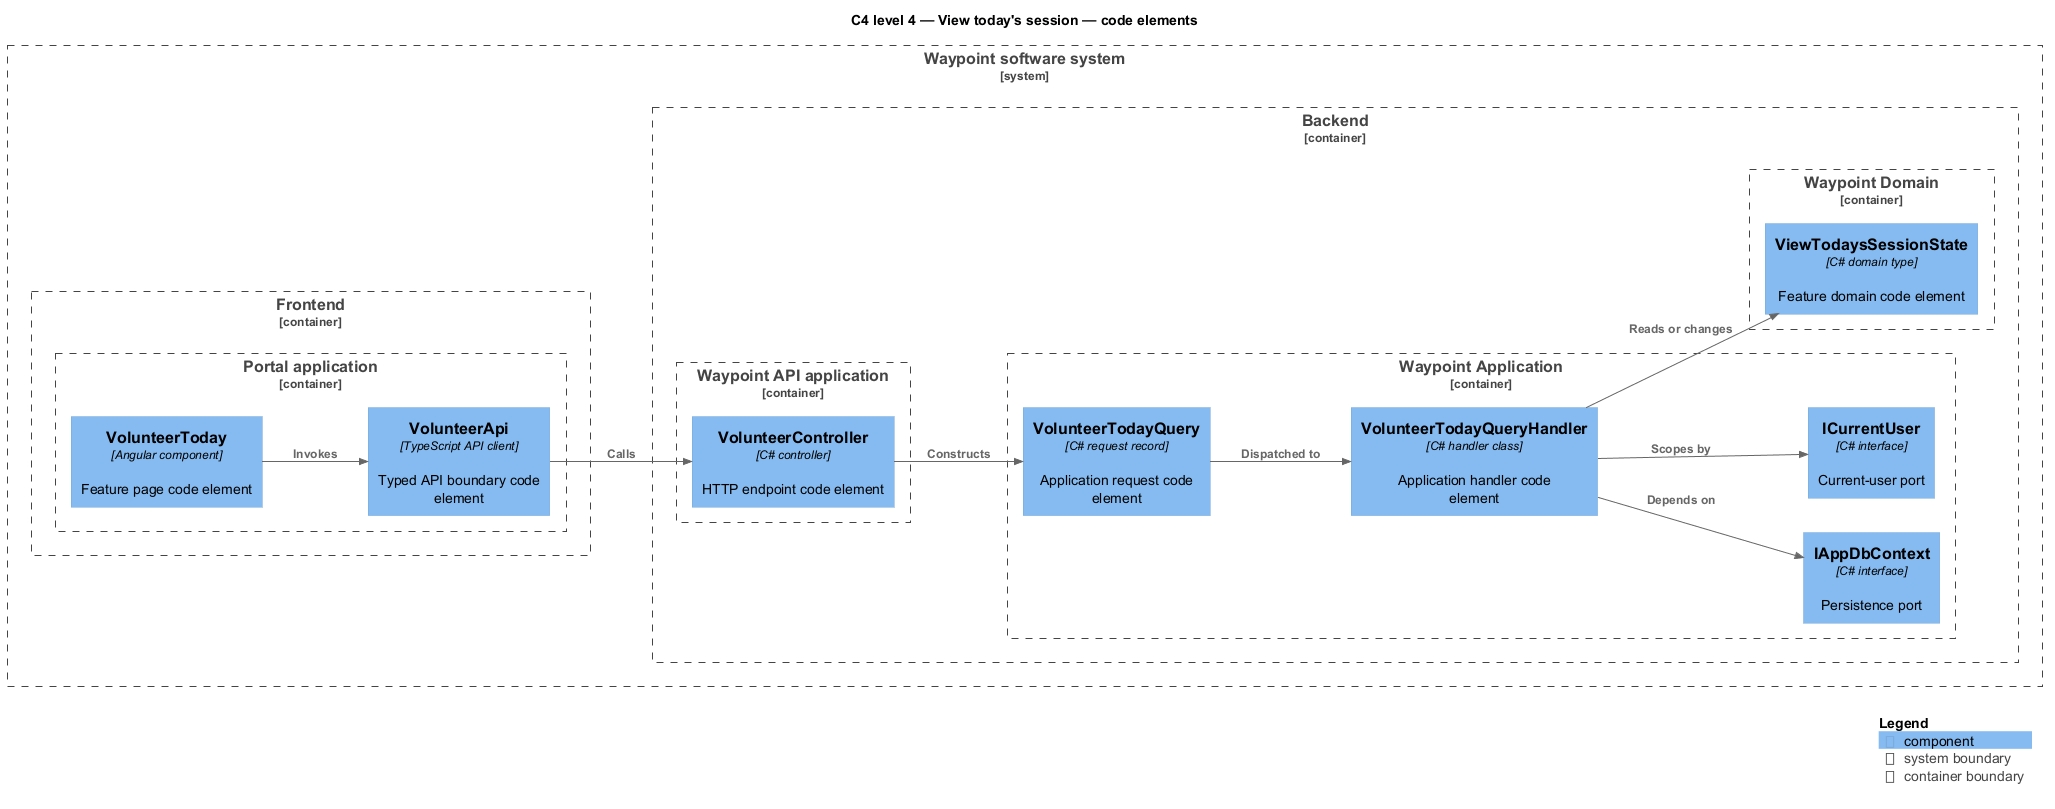

The diagram above was rendered by PlantUML. Its source (embedded in the PNG):
@startuml
!include <C4/C4_Component>
LAYOUT_LEFT_RIGHT()
title C4 level 4 — View today's session — code elements
System_Boundary(waypoint, "Waypoint software system") {
  Container_Boundary(frontend, "Frontend") {
    Container_Boundary(frontend_app, "Portal application") {
      Component(page, "VolunteerToday", "Angular component", "Feature page code element")
      Component(client, "VolunteerApi", "TypeScript API client", "Typed API boundary code element")
    }
  }
  Container_Boundary(backend, "Backend") {
    Container_Boundary(api_app, "Waypoint API application") {
      Component(controller, "VolunteerController", "C# controller", "HTTP endpoint code element")
    }
    Container_Boundary(application, "Waypoint Application") {
      Component(request, "VolunteerTodayQuery", "C# request record", "Application request code element")
      Component(handler, "VolunteerTodayQueryHandler", "C# handler class", "Application handler code element")
      Component(dbport, "IAppDbContext", "C# interface", "Persistence port")
      Component(current, "ICurrentUser", "C# interface", "Current-user port")
    }
    Container_Boundary(domain, "Waypoint Domain") {
      Component(entity, "ViewTodaysSessionState", "C# domain type", "Feature domain code element")
    }
  }
}
Rel(page, client, "Invokes")
Rel(client, controller, "Calls")
Rel(controller, request, "Constructs")
Rel(request, handler, "Dispatched to")
Rel(handler, dbport, "Depends on")
Rel(handler, current, "Scopes by")
Rel(handler, entity, "Reads or changes")
SHOW_LEGEND()
@enduml